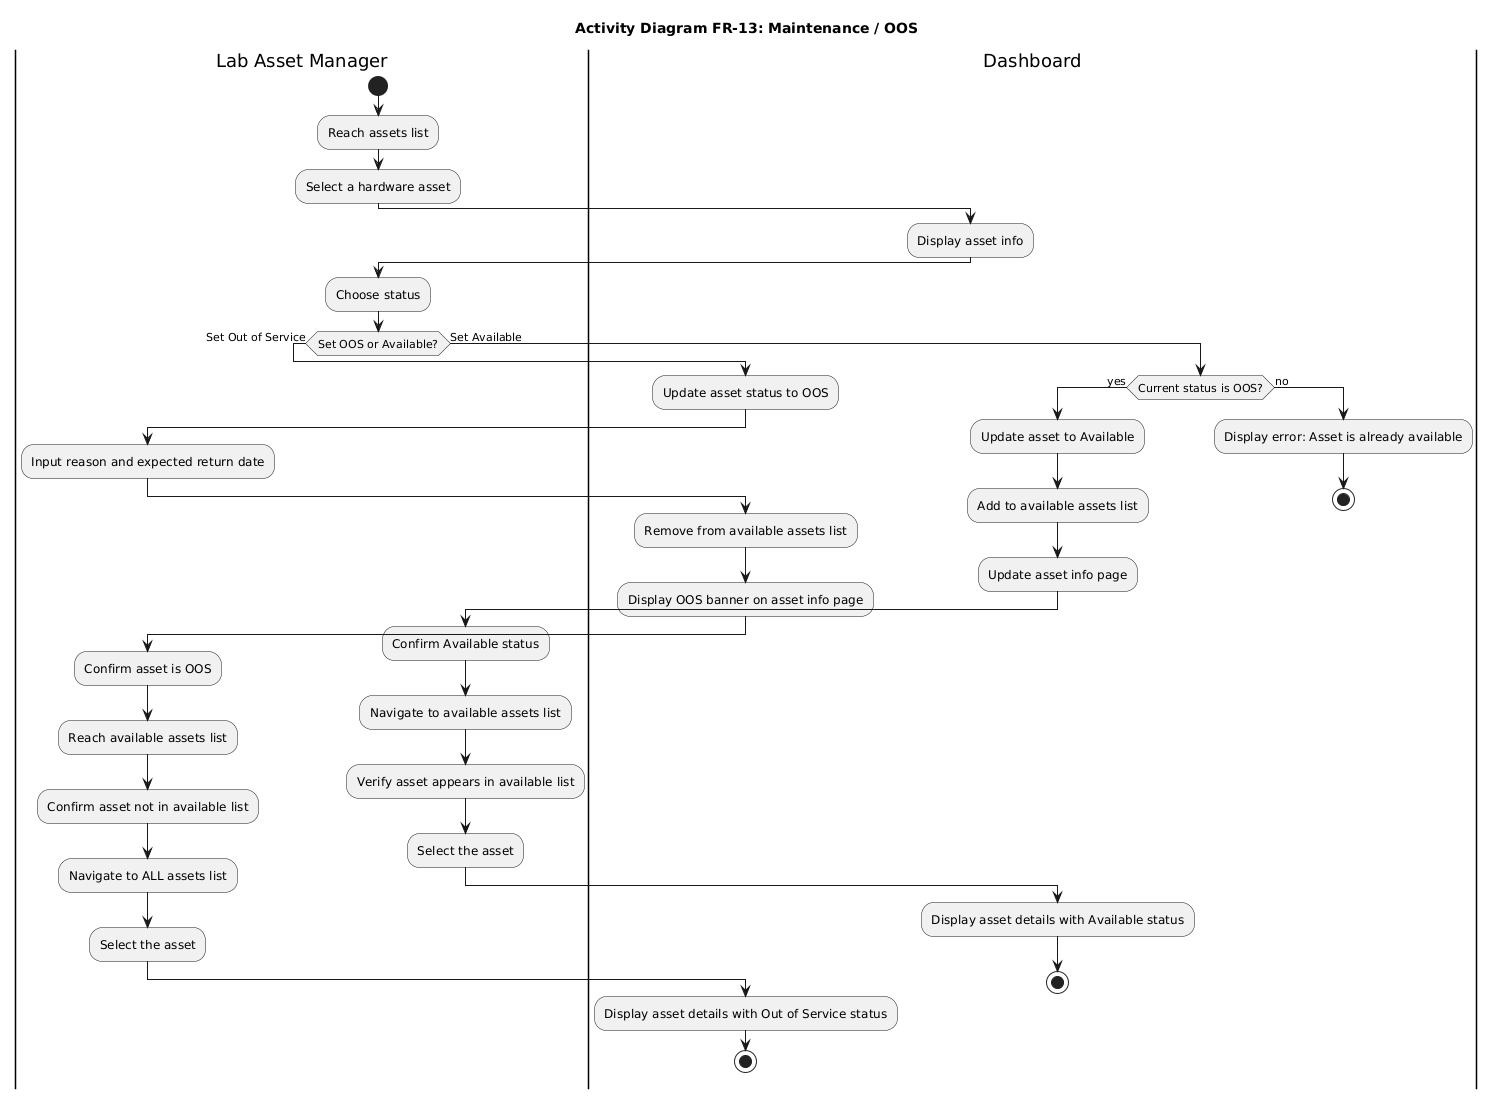

The diagram above was rendered by PlantUML. Its source (embedded in the PNG):
@startuml
title Activity Diagram FR-13: Maintenance / OOS

|Lab Asset Manager|
start
:Reach assets list;
:Select a hardware asset;

|Dashboard|
:Display asset info;

|Lab Asset Manager|
:Choose status;

if (Set OOS or Available?) then (Set Out of Service)
    |Dashboard|
    :Update asset status to OOS;
    |Lab Asset Manager|
    :Input reason and expected return date;
    |Dashboard|
    :Remove from available assets list;
    :Display OOS banner on asset info page;
    |Lab Asset Manager|
    :Confirm asset is OOS;
    :Reach available assets list;
    :Confirm asset not in available list;
    |Lab Asset Manager|
    :Navigate to ALL assets list;
    :Select the asset;
    |Dashboard|
    :Display asset details with Out of Service status;
    stop
else (Set Available)
    |Dashboard|
        if (Current status is OOS?) then (yes)
            :Update asset to Available;
            :Add to available assets list;
            :Update asset info page;
            |Lab Asset Manager|
            :Confirm Available status;
            :Navigate to available assets list;
            :Verify asset appears in available list;
            |Lab Asset Manager|
            :Select the asset;
            |Dashboard|
            :Display asset details with Available status;
            stop
        else (no)
            :Display error: Asset is already available;
            stop
    endif
endif
@enduml